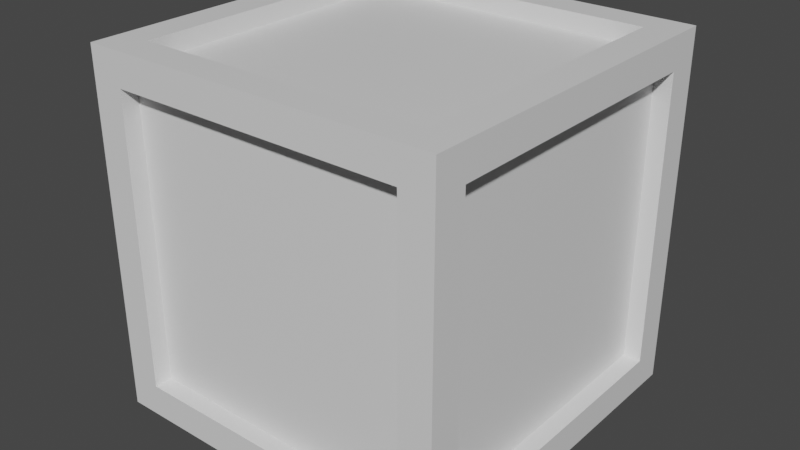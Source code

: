 # Source: Kast.blend  (saved by Blender 2.80.75; exported with 4.5.12 LTS)
import bpy
from mathutils import Matrix  # noqa: F401  (used for matrix-valued properties, if any)

bpy.ops.wm.read_factory_settings(use_empty=True)
scene = bpy.context.scene
scene.name = 'Scene'

# ---- collections
col_collection = bpy.data.collections.new('Collection'); scene.collection.children.link(col_collection)

# ---- materials (node trees are filled in below, after node groups)
mat_material = bpy.data.materials.new('Material')
mat_material.alpha_threshold = 0.0
mat_material.use_transparent_shadow = False
mat_material.line_color = (0.0, 0.0, 0.0, 1.0)

# ---- material node trees
mat_material.use_nodes = True; mat_material.node_tree.nodes.clear()
_N = mat_material.node_tree.nodes; _L = mat_material.node_tree.links
n0 = _N.new('ShaderNodeOutputMaterial'); n0.name = 'Material Output'; n0.location = (300, 300)
n1 = _N.new('ShaderNodeBsdfPrincipled'); n1.name = 'Principled BSDF'; n1.location = (10, 300)
n1.distribution = 'GGX'
n1.subsurface_method = 'BURLEY'
n1.inputs[2].default_value = 0.4
n1.inputs[3].default_value = 1.45
n1.inputs[27].default_value = (0.0, 0.0, 0.0, 1.0)
n1.inputs[28].default_value = 1.0
_L.new(n1.outputs[0], n0.inputs[0])
n0.is_active_output = True

# ---- world
world_world = bpy.data.worlds.new('World'); scene.world = world_world
world_world.use_nodes = True; world_world.node_tree.nodes.clear()
_N = world_world.node_tree.nodes; _L = world_world.node_tree.links
n0 = _N.new('ShaderNodeOutputWorld'); n0.name = 'World Output'; n0.location = (300, 300)
n1 = _N.new('ShaderNodeBackground'); n1.name = 'Background'; n1.location = (10, 300)
n1.inputs[0].default_value = (0.05088, 0.05088, 0.05088, 1.0)
_L.new(n1.outputs[0], n0.inputs[0])
n0.is_active_output = True
world_world.color = (0.05088, 0.05088, 0.05088)
world_world.use_sun_shadow = False
world_world.sun_shadow_jitter_overblur = 0.0

# ---- meshes
me_cube = bpy.data.meshes.new('Cube')
me_cube.from_pydata([(1.0, 1.0, 1.0), (1.0, 1.0, -1.0), (1.0, -1.0, 1.0), (1.0, -1.0, -1.0), (-1.0, 1.0, 1.0), (-1.0, 1.0, -1.0), (-1.0, -1.0, 1.0), (-1.0, -1.0, -1.0), (0.8188, 0.8188, 1.0), (-0.8188, 0.8188, 1.0), (-0.8188, -0.8188, 1.0), (0.8188, -0.8188, 1.0), (0.8188, -1.0, -0.8188), (0.8188, -1.0, 0.8188), (-0.8188, -1.0, 0.8188), (-0.8188, -1.0, -0.8188), (-1.0, -0.8188, -0.8188), (-1.0, -0.8188, 0.8188), (-1.0, 0.8188, 0.8188), (-1.0, 0.8188, -0.8188), (-0.8188, 0.8188, -1.0), (0.8188, 0.8188, -1.0), (0.8188, -0.8188, -1.0), (-0.8188, -0.8188, -1.0), (1.0, 0.8188, -0.8188), (1.0, 0.8188, 0.8188), (1.0, -0.8188, 0.8188), (1.0, -0.8188, -0.8188), (-0.8188, 1.0, -0.8188), (-0.8188, 1.0, 0.8188), (0.8188, 1.0, 0.8188), (0.8188, 1.0, -0.8188), (0.8188, 0.8188, 1.0), (-0.8188, 0.8188, 1.0), (-0.8188, -0.8188, 1.0), (0.8188, -0.8188, 1.0), (0.8188, -1.0, -0.8188), (0.8188, -1.0, 0.8188), (-0.8188, -1.0, 0.8188), (-0.8188, -1.0, -0.8188), (-1.0, -0.8188, -0.8188), (-1.0, -0.8188, 0.8188), (-1.0, 0.8188, 0.8188), (-1.0, 0.8188, -0.8188), (-0.8188, 0.8188, -1.0), (0.8188, 0.8188, -1.0), (0.8188, -0.8188, -1.0), (-0.8188, -0.8188, -1.0), (1.0, 0.8188, -0.8188), (1.0, 0.8188, 0.8188), (1.0, -0.8188, 0.8188), (1.0, -0.8188, -0.8188), (-0.8188, 1.0, -0.8188), (-0.8188, 1.0, 0.8188), (0.8188, 1.0, 0.8188), (0.8188, 1.0, -0.8188), (0.8188, 0.8188, 1.0), (-0.8188, 0.8188, 1.0), (-0.8188, -0.8188, 1.0), (0.8188, -0.8188, 1.0), (0.8188, -1.0, -0.8188), (0.8188, -1.0, 0.8188), (-0.8188, -1.0, 0.8188), (-0.8188, -1.0, -0.8188), (-1.0, -0.8188, -0.8188), (-1.0, -0.8188, 0.8188), (-1.0, 0.8188, 0.8188), (-1.0, 0.8188, -0.8188), (-0.8188, 0.8188, -1.0), (0.8188, 0.8188, -1.0), (0.8188, -0.8188, -1.0), (-0.8188, -0.8188, -1.0), (1.0, 0.8188, -0.8188), (1.0, 0.8188, 0.8188), (1.0, -0.8188, 0.8188), (1.0, -0.8188, -0.8188), (-0.8188, 1.0, -0.8188), (-0.8188, 1.0, 0.8188), (0.8188, 1.0, 0.8188), (0.8188, 1.0, -0.8188), (0.8188, 0.8188, 0.9016), (-0.8188, 0.8188, 0.9016), (-0.8188, -0.8188, 0.9016), (0.8188, -0.8188, 0.9016), (0.8188, -0.9016, -0.8188), (0.8188, -0.9016, 0.8188), (-0.8188, -0.9016, 0.8188), (-0.8188, -0.9016, -0.8188), (-0.9016, -0.8188, -0.8188), (-0.9016, -0.8188, 0.8188), (-0.9016, 0.8188, 0.8188), (-0.9016, 0.8188, -0.8188), (-0.8188, 0.8188, -0.9016), (0.8188, 0.8188, -0.9016), (0.8188, -0.8188, -0.9016), (-0.8188, -0.8188, -0.9016), (0.9016, 0.8188, -0.8188), (0.9016, 0.8188, 0.8188), (0.9016, -0.8188, 0.8188), (0.9016, -0.8188, -0.8188), (-0.8188, 0.9016, -0.8188), (-0.8188, 0.9016, 0.8188), (0.8188, 0.9016, 0.8188), (0.8188, 0.9016, -0.8188)], [], [(20, 21, 45, 44), (15, 12, 36, 39), (16, 17, 41, 40), (11, 8, 32, 35), (12, 13, 37, 36), (8, 9, 33, 32), (0, 4, 9, 8), (4, 6, 10, 9), (6, 2, 11, 10), (2, 0, 8, 11), (3, 2, 13, 12), (2, 6, 14, 13), (6, 7, 15, 14), (7, 3, 12, 15), (7, 6, 17, 16), (6, 4, 18, 17), (4, 5, 19, 18), (5, 7, 16, 19), (5, 1, 21, 20), (1, 3, 22, 21), (3, 7, 23, 22), (7, 5, 20, 23), (1, 0, 25, 24), (0, 2, 26, 25), (2, 3, 27, 26), (3, 1, 24, 27), (5, 4, 29, 28), (4, 0, 30, 29), (0, 1, 31, 30), (1, 5, 28, 31), (39, 36, 60, 63), (44, 45, 69, 68), (50, 51, 75, 74), (36, 37, 61, 60), (42, 43, 67, 66), (49, 50, 74, 73), (9, 10, 34, 33), (19, 16, 40, 43), (24, 25, 49, 48), (13, 14, 38, 37), (23, 20, 44, 47), (28, 29, 53, 52), (10, 11, 35, 34), (17, 18, 42, 41), (27, 24, 48, 51), (14, 15, 39, 38), (21, 22, 46, 45), (31, 28, 52, 55), (18, 19, 43, 42), (25, 26, 50, 49), (22, 23, 47, 46), (29, 30, 54, 53), (26, 27, 51, 50), (30, 31, 55, 54), (78, 79, 103, 102), (64, 65, 89, 88), (70, 71, 95, 94), (56, 57, 81, 80), (77, 78, 102, 101), (62, 63, 87, 86), (52, 53, 77, 76), (47, 44, 68, 71), (37, 38, 62, 61), (55, 52, 76, 79), (45, 46, 70, 69), (38, 39, 63, 62), (53, 54, 78, 77), (32, 33, 57, 56), (46, 47, 71, 70), (40, 41, 65, 64), (54, 55, 79, 78), (35, 32, 56, 59), (48, 49, 73, 72), (43, 40, 64, 67), (33, 34, 58, 57), (51, 48, 72, 75), (41, 42, 66, 65), (34, 35, 59, 58), (80, 81, 82, 83), (84, 85, 86, 87), (88, 89, 90, 91), (92, 93, 94, 95), (96, 97, 98, 99), (100, 101, 102, 103), (59, 56, 80, 83), (72, 73, 97, 96), (67, 64, 88, 91), (57, 58, 82, 81), (75, 72, 96, 99), (65, 66, 90, 89), (58, 59, 83, 82), (73, 74, 98, 97), (66, 67, 91, 90), (60, 61, 85, 84), (74, 75, 99, 98), (68, 69, 93, 92), (63, 60, 84, 87), (76, 77, 101, 100), (71, 68, 92, 95), (61, 62, 86, 85), (79, 76, 100, 103), (69, 70, 94, 93)])
_uv = me_cube.uv_layers.new(name='UVMap')
_uv.uv.foreach_set('vector', [0.3976, 0.7726, 0.6024, 0.7726, 0.6024, 0.7726, 0.3976, 0.7726, 0.3976, 0.4774, 0.3976, 0.2726, 0.3976, 0.2726, 0.3976, 0.4774, 0.3976, 0.5226, 0.6024, 0.5226, 0.6024, 0.5226, 0.3976, 0.5226, 0.3976, 0.2274, 0.3976, 0.02265, 0.3976, 0.02265, 0.3976, 0.2274, 0.3976, 0.2726, 0.6024, 0.2726, 0.6024, 0.2726, 0.3976, 0.2726, 0.3976, 0.02265, 0.6024, 0.02265, 0.6024, 0.02265, 0.3976, 0.02265, 0.375, 0.0, 0.625, 0.0, 0.6024, 0.02265, 0.3976, 0.02265, 0.625, 0.0, 0.625, 0.25, 0.6024, 0.2274, 0.6024, 0.02265, 0.625, 0.25, 0.375, 0.25, 0.3976, 0.2274, 0.6024, 0.2274, 0.375, 0.25, 0.375, 0.0, 0.3976, 0.02265, 0.3976, 0.2274, 0.375, 0.25, 0.625, 0.25, 0.6024, 0.2726, 0.3976, 0.2726, 0.625, 0.25, 0.625, 0.5, 0.6024, 0.4774, 0.6024, 0.2726, 0.625, 0.5, 0.375, 0.5, 0.3976, 0.4774, 0.6024, 0.4774, 0.375, 0.5, 0.375, 0.25, 0.3976, 0.2726, 0.3976, 0.4774, 0.375, 0.5, 0.625, 0.5, 0.6024, 0.5226, 0.3976, 0.5226, 0.625, 0.5, 0.625, 0.75, 0.6024, 0.7274, 0.6024, 0.5226, 0.625, 0.75, 0.375, 0.75, 0.3976, 0.7274, 0.6024, 0.7274, 0.375, 0.75, 0.375, 0.5, 0.3976, 0.5226, 0.3976, 0.7274, 0.375, 0.75, 0.625, 0.75, 0.6024, 0.7726, 0.3976, 0.7726, 0.625, 0.75, 0.625, 1.0, 0.6024, 0.9774, 0.6024, 0.7726, 0.625, 1.0, 0.375, 1.0, 0.3976, 0.9774, 0.6024, 0.9774, 0.375, 1.0, 0.375, 0.75, 0.3976, 0.7726, 0.3976, 0.9774, 0.125, 0.5, 0.375, 0.5, 0.3524, 0.5226, 0.1476, 0.5226, 0.375, 0.5, 0.375, 0.75, 0.3524, 0.7274, 0.3524, 0.5226, 0.375, 0.75, 0.125, 0.75, 0.1476, 0.7274, 0.3524, 0.7274, 0.125, 0.75, 0.125, 0.5, 0.1476, 0.5226, 0.1476, 0.7274, 0.625, 0.5, 0.875, 0.5, 0.8524, 0.5226, 0.6476, 0.5226, 0.875, 0.5, 0.875, 0.75, 0.8524, 0.7274, 0.8524, 0.5226, 0.875, 0.75, 0.625, 0.75, 0.6476, 0.7274, 0.8524, 0.7274, 0.625, 0.75, 0.625, 0.5, 0.6476, 0.5226, 0.6476, 0.7274, 0.3976, 0.4774, 0.3976, 0.2726, 0.3976, 0.2726, 0.3976, 0.4774, 0.3976, 0.7726, 0.6024, 0.7726, 0.6024, 0.7726, 0.3976, 0.7726, 0.3524, 0.7274, 0.1476, 0.7274, 0.1476, 0.7274, 0.3524, 0.7274, 0.3976, 0.2726, 0.6024, 0.2726, 0.6024, 0.2726, 0.3976, 0.2726, 0.6024, 0.7274, 0.3976, 0.7274, 0.3976, 0.7274, 0.6024, 0.7274, 0.3524, 0.5226, 0.3524, 0.7274, 0.3524, 0.7274, 0.3524, 0.5226, 0.6024, 0.02265, 0.6024, 0.2274, 0.6024, 0.2274, 0.6024, 0.02265, 0.3976, 0.7274, 0.3976, 0.5226, 0.3976, 0.5226, 0.3976, 0.7274, 0.1476, 0.5226, 0.3524, 0.5226, 0.3524, 0.5226, 0.1476, 0.5226, 0.6024, 0.2726, 0.6024, 0.4774, 0.6024, 0.4774, 0.6024, 0.2726, 0.3976, 0.9774, 0.3976, 0.7726, 0.3976, 0.7726, 0.3976, 0.9774, 0.6476, 0.5226, 0.8524, 0.5226, 0.8524, 0.5226, 0.6476, 0.5226, 0.6024, 0.2274, 0.3976, 0.2274, 0.3976, 0.2274, 0.6024, 0.2274, 0.6024, 0.5226, 0.6024, 0.7274, 0.6024, 0.7274, 0.6024, 0.5226, 0.1476, 0.7274, 0.1476, 0.5226, 0.1476, 0.5226, 0.1476, 0.7274, 0.6024, 0.4774, 0.3976, 0.4774, 0.3976, 0.4774, 0.6024, 0.4774, 0.6024, 0.7726, 0.6024, 0.9774, 0.6024, 0.9774, 0.6024, 0.7726, 0.6476, 0.7274, 0.6476, 0.5226, 0.6476, 0.5226, 0.6476, 0.7274, 0.6024, 0.7274, 0.3976, 0.7274, 0.3976, 0.7274, 0.6024, 0.7274, 0.3524, 0.5226, 0.3524, 0.7274, 0.3524, 0.7274, 0.3524, 0.5226, 0.6024, 0.9774, 0.3976, 0.9774, 0.3976, 0.9774, 0.6024, 0.9774, 0.8524, 0.5226, 0.8524, 0.7274, 0.8524, 0.7274, 0.8524, 0.5226, 0.3524, 0.7274, 0.1476, 0.7274, 0.1476, 0.7274, 0.3524, 0.7274, 0.8524, 0.7274, 0.6476, 0.7274, 0.6476, 0.7274, 0.8524, 0.7274, 0.8524, 0.7274, 0.6476, 0.7274, 0.6476, 0.7274, 0.8524, 0.7274, 0.3976, 0.5226, 0.6024, 0.5226, 0.6024, 0.5226, 0.3976, 0.5226, 0.6024, 0.9774, 0.3976, 0.9774, 0.3976, 0.9774, 0.6024, 0.9774, 0.3976, 0.02265, 0.6024, 0.02265, 0.6024, 0.02265, 0.3976, 0.02265, 0.8524, 0.5226, 0.8524, 0.7274, 0.8524, 0.7274, 0.8524, 0.5226, 0.6024, 0.4774, 0.3976, 0.4774, 0.3976, 0.4774, 0.6024, 0.4774, 0.6476, 0.5226, 0.8524, 0.5226, 0.8524, 0.5226, 0.6476, 0.5226, 0.3976, 0.9774, 0.3976, 0.7726, 0.3976, 0.7726, 0.3976, 0.9774, 0.6024, 0.2726, 0.6024, 0.4774, 0.6024, 0.4774, 0.6024, 0.2726, 0.6476, 0.7274, 0.6476, 0.5226, 0.6476, 0.5226, 0.6476, 0.7274, 0.6024, 0.7726, 0.6024, 0.9774, 0.6024, 0.9774, 0.6024, 0.7726, 0.6024, 0.4774, 0.3976, 0.4774, 0.3976, 0.4774, 0.6024, 0.4774, 0.8524, 0.5226, 0.8524, 0.7274, 0.8524, 0.7274, 0.8524, 0.5226, 0.3976, 0.02265, 0.6024, 0.02265, 0.6024, 0.02265, 0.3976, 0.02265, 0.6024, 0.9774, 0.3976, 0.9774, 0.3976, 0.9774, 0.6024, 0.9774, 0.3976, 0.5226, 0.6024, 0.5226, 0.6024, 0.5226, 0.3976, 0.5226, 0.8524, 0.7274, 0.6476, 0.7274, 0.6476, 0.7274, 0.8524, 0.7274, 0.3976, 0.2274, 0.3976, 0.02265, 0.3976, 0.02265, 0.3976, 0.2274, 0.1476, 0.5226, 0.3524, 0.5226, 0.3524, 0.5226, 0.1476, 0.5226, 0.3976, 0.7274, 0.3976, 0.5226, 0.3976, 0.5226, 0.3976, 0.7274, 0.6024, 0.02265, 0.6024, 0.2274, 0.6024, 0.2274, 0.6024, 0.02265, 0.1476, 0.7274, 0.1476, 0.5226, 0.1476, 0.5226, 0.1476, 0.7274, 0.6024, 0.5226, 0.6024, 0.7274, 0.6024, 0.7274, 0.6024, 0.5226, 0.6024, 0.2274, 0.3976, 0.2274, 0.3976, 0.2274, 0.6024, 0.2274, 0.3976, 0.02265, 0.6024, 0.02265, 0.6024, 0.2274, 0.3976, 0.2274, 0.3976, 0.2726, 0.6024, 0.2726, 0.6024, 0.4774, 0.3976, 0.4774, 0.3976, 0.5226, 0.6024, 0.5226, 0.6024, 0.7274, 0.3976, 0.7274, 0.3976, 0.7726, 0.6024, 0.7726, 0.6024, 0.9774, 0.3976, 0.9774, 0.1476, 0.5226, 0.3524, 0.5226, 0.3524, 0.7274, 0.1476, 0.7274, 0.6476, 0.5226, 0.8524, 0.5226, 0.8524, 0.7274, 0.6476, 0.7274, 0.3976, 0.2274, 0.3976, 0.02265, 0.3976, 0.02265, 0.3976, 0.2274, 0.1476, 0.5226, 0.3524, 0.5226, 0.3524, 0.5226, 0.1476, 0.5226, 0.3976, 0.7274, 0.3976, 0.5226, 0.3976, 0.5226, 0.3976, 0.7274, 0.6024, 0.02265, 0.6024, 0.2274, 0.6024, 0.2274, 0.6024, 0.02265, 0.1476, 0.7274, 0.1476, 0.5226, 0.1476, 0.5226, 0.1476, 0.7274, 0.6024, 0.5226, 0.6024, 0.7274, 0.6024, 0.7274, 0.6024, 0.5226, 0.6024, 0.2274, 0.3976, 0.2274, 0.3976, 0.2274, 0.6024, 0.2274, 0.3524, 0.5226, 0.3524, 0.7274, 0.3524, 0.7274, 0.3524, 0.5226, 0.6024, 0.7274, 0.3976, 0.7274, 0.3976, 0.7274, 0.6024, 0.7274, 0.3976, 0.2726, 0.6024, 0.2726, 0.6024, 0.2726, 0.3976, 0.2726, 0.3524, 0.7274, 0.1476, 0.7274, 0.1476, 0.7274, 0.3524, 0.7274, 0.3976, 0.7726, 0.6024, 0.7726, 0.6024, 0.7726, 0.3976, 0.7726, 0.3976, 0.4774, 0.3976, 0.2726, 0.3976, 0.2726, 0.3976, 0.4774, 0.6476, 0.5226, 0.8524, 0.5226, 0.8524, 0.5226, 0.6476, 0.5226, 0.3976, 0.9774, 0.3976, 0.7726, 0.3976, 0.7726, 0.3976, 0.9774, 0.6024, 0.2726, 0.6024, 0.4774, 0.6024, 0.4774, 0.6024, 0.2726, 0.6476, 0.7274, 0.6476, 0.5226, 0.6476, 0.5226, 0.6476, 0.7274, 0.6024, 0.7726, 0.6024, 0.9774, 0.6024, 0.9774, 0.6024, 0.7726])
me_cube.materials.append(mat_material)
me_cube.use_remesh_preserve_volume = False
me_cube.use_remesh_preserve_attributes = False
me_cube.use_mirror_vertex_groups = False
me_cube.update()

# ---- objects
ob_cube = bpy.data.objects.new('Cube', me_cube)

# ---- transforms, parenting, visibility, modifiers, constraints
ob_cube.location = (0.0, 0.0, 0.0)
ob_cube.lock_rotations_4d = False
ob_cube.empty_display_type = 'ARROWS'
ob_cube.lineart.crease_threshold = 0.0

# ---- collection membership
col_collection.objects.link(ob_cube)

# ---- scene / render settings (as saved in the file)
scene.frame_start = 1; scene.frame_end = 250; scene.frame_set(1)
scene.render.engine = 'BLENDER_EEVEE_NEXT'
scene.cycles.use_denoising = False
scene.cycles.samples = 128
scene.cycles.sampling_pattern = 'TABULATED_SOBOL'
scene.cycles.use_adaptive_sampling = False
scene.cycles.use_light_tree = False
scene.view_settings.view_transform = 'Filmic'
bpy.context.view_layer.update()

# ---- added for rendering (the .blend has no active camera and no usable light): camera, sun
cam_auto = bpy.data.cameras.new('AutoCamera')
cam_auto.lens = 50.0
cam_auto.sensor_width = 36.0
cam_auto.clip_end = 1000.0
ob_auto_camera = bpy.data.objects.new('AutoCamera', cam_auto)
scene.collection.objects.link(ob_auto_camera)
ob_auto_camera.location = (3.20507, -3.84609, 2.56406)
ob_auto_camera.rotation_euler = (1.09748, -7.21219e-08, 0.694738)
scene.camera = ob_auto_camera
light_auto_sun = bpy.data.lights.new('AutoSun', 'SUN')
light_auto_sun.energy = 3.0
light_auto_sun.angle = 0.0523599
ob_auto_sun = bpy.data.objects.new('AutoSun', light_auto_sun)
scene.collection.objects.link(ob_auto_sun)
ob_auto_sun.rotation_euler = (0.872665, 0.174533, 0.523599)
bpy.context.view_layer.update()
